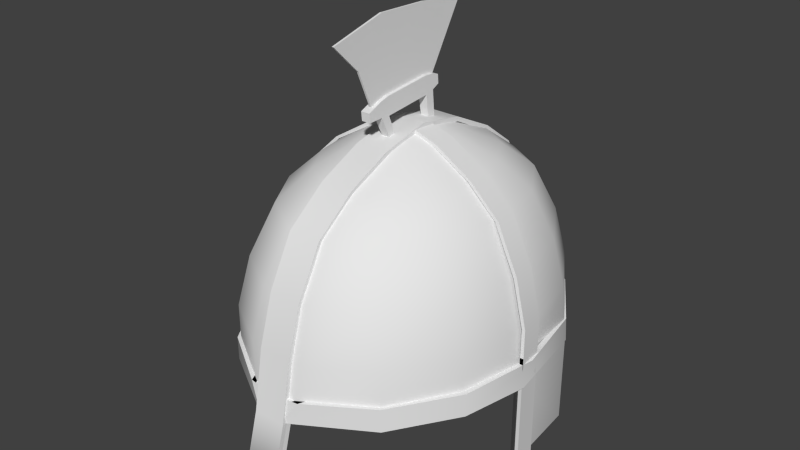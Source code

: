 # Source: helm1.blend  (saved by Blender 2.61.0; exported with 4.5.12 LTS)
import bpy
from mathutils import Matrix  # noqa: F401  (used for matrix-valued properties, if any)

bpy.ops.wm.read_factory_settings(use_empty=True)
scene = bpy.context.scene
scene.name = 'Scene'

# ---- collections
col_collection_1 = bpy.data.collections.new('Collection 1'); scene.collection.children.link(col_collection_1)

# ---- materials (node trees are filled in below, after node groups)
mat_helm1 = bpy.data.materials.new('helm1')
mat_helm1.alpha_threshold = 0.0
mat_helm1.use_transparent_shadow = False
mat_helm1.roughness = 0.5
mat_helm1.line_color = (0.0, 0.0, 0.0, 1.0)

# ---- material node trees

# ---- world
world_world = bpy.data.worlds.new('World'); scene.world = world_world
world_world.color = (0.05088, 0.05088, 0.05088)
world_world.use_sun_shadow = False
world_world.sun_shadow_jitter_overblur = 0.0
world_world.cycles.sampling_method = 'MANUAL'
world_world.cycles.sample_map_resolution = 256

# ---- meshes
me_plane_001 = bpy.data.meshes.new('Plane.001')
me_plane_001.from_pydata([(2.08, 1.041, -0.1373), (2.08, -0.1624, -0.1373), (2.08, 1.041, 0.07659), (2.08, -0.1624, 0.07659), (2.042, 1.261, 0.07659), (2.042, 1.261, -0.1373), (2.042, -0.3819, -0.1373), (2.042, -0.3819, 0.07659), (0.9615, 1.356, -0.1504), (0.9615, 1.356, 0.08966), (1.225, -1.084, -0.1504), (1.225, -1.084, 0.08966), (1.196, 1.377, 0.08966), (1.196, 1.377, -0.1504), (1.46, -1.063, -0.1504), (1.46, -1.063, 0.08966), (1.06, -0.693, 0.08966), (1.453, -0.6588, 0.08966), (0.9002, 1.144, 0.08966), (1.294, 1.178, 0.08966), (1.06, -0.693, -0.1504), (1.453, -0.6588, -0.1504), (0.9002, 1.144, -0.1504), (1.294, 1.178, -0.1504), (0.879, 0.8946, -0.1504), (0.9962, -0.4513, -0.1504), (0.9962, -0.4513, 0.08966), (0.879, 0.8946, 0.08966), (1.357, 0.9362, -0.1504), (1.475, -0.4097, -0.1504), (1.475, -0.4097, 0.08966), (1.357, 0.9362, 0.08966), (1.0, 1.214, -0.05268), (1.182, -0.9037, -0.05268), (-0.5256, -2.077, -0.05268), (-0.6736, 2.205, -0.05268), (-0.9131, -0.5435, -0.05268), (-0.8587, 0.8903, -0.05268), (-0.8587, 0.8903, -6.902e-09), (-0.9131, -0.5435, -2.469e-09), (-0.6736, 2.205, -2.121e-08), (-0.5256, -2.077, -3.106e-08), (1.182, -0.9037, -1.293e-08), (1.0, 1.214, 3.335e-24), (0.2255, -1.311, -0.05268), (0.2255, -1.311, -1.425e-08)], [], [(29, 30, 3, 1), (0, 2, 31, 28), (5, 0, 28, 23), (21, 29, 1, 6), (19, 31, 2, 4), (30, 17, 7, 3), (23, 19, 4, 5), (17, 21, 6, 7), (9, 12, 13, 8), (15, 11, 10, 14), (23, 22, 8, 13), (20, 21, 14, 10), (18, 19, 12, 9), (17, 16, 11, 15), (22, 18, 9, 8), (16, 20, 10, 11), (19, 23, 13, 12), (21, 17, 15, 14), (26, 25, 20, 16), (24, 27, 18, 22), (30, 26, 16, 17), (27, 31, 19, 18), (25, 29, 21, 20), (28, 24, 22, 23), (29, 25, 24, 28), (31, 27, 26, 30), (27, 24, 25, 26), (31, 30, 29, 28), (37, 32, 36), (35, 32, 37), (36, 32, 33), (40, 43, 32, 35), (41, 39, 36, 34), (39, 38, 37, 36), (38, 40, 35, 37), (39, 43, 38), (38, 43, 40), (42, 43, 39), (33, 44, 36), (44, 34, 36), (42, 45, 44, 33), (45, 41, 34, 44), (41, 45, 39), (45, 42, 39)])
_uv = me_plane_001.uv_layers.new(name='UVMap')
_uv.uv.foreach_set('vector', [0.7482, 0.6588, 0.7482, 0.6588, 0.7708, 0.6035, 0.7708, 0.6035, 0.8805, 0.6035, 0.8805, 0.6035, 0.8709, 0.6694, 0.8709, 0.6694, 0.9006, 0.607, 0.8805, 0.6035, 0.8709, 0.6694, 0.893, 0.6753, 0.7255, 0.6607, 0.7482, 0.6588, 0.7708, 0.6035, 0.7507, 0.607, 0.893, 0.6753, 0.8709, 0.6694, 0.8805, 0.6035, 0.9006, 0.607, 0.7482, 0.6588, 0.7255, 0.6607, 0.7507, 0.607, 0.7708, 0.6035, 0.7733, 0.6867, 0.7733, 0.6749, 0.8102, 0.6756, 0.8102, 0.686, 0.7697, 0.6978, 0.7697, 0.6867, 0.7999, 0.6873, 0.7999, 0.6972, 0.7509, 0.6749, 0.7625, 0.6749, 0.7625, 0.6867, 0.7509, 0.6867, 0.4583, 0.04865, 0.467, 0.04865, 0.467, 0.0575, 0.4583, 0.0575, 0.893, 0.6753, 0.8899, 0.7111, 0.9093, 0.7056, 0.9111, 0.6841, 0.7224, 0.6966, 0.7255, 0.6607, 0.6886, 0.6601, 0.6867, 0.6815, 0.8899, 0.7111, 0.893, 0.6753, 0.9111, 0.6841, 0.9093, 0.7056, 0.7255, 0.6607, 0.7224, 0.6966, 0.6867, 0.6815, 0.6886, 0.6601, 0.5136, 0.9631, 0.5136, 0.9595, 0.5168, 0.9595, 0.5168, 0.9631, 0.4827, 0.04865, 0.4827, 0.0575, 0.467, 0.0575, 0.467, 0.04865, 0.7733, 0.6749, 0.7733, 0.6867, 0.7625, 0.6867, 0.7625, 0.6749, 0.7697, 0.6867, 0.7697, 0.6978, 0.7509, 0.6978, 0.7509, 0.6867, 0.4919, 0.04865, 0.4919, 0.0575, 0.4827, 0.0575, 0.4827, 0.04865, 0.5099, 0.9631, 0.5099, 0.9595, 0.5136, 0.9595, 0.5136, 0.9631, 0.7482, 0.6588, 0.7444, 0.7024, 0.7224, 0.6966, 0.7255, 0.6607, 0.8671, 0.7131, 0.8709, 0.6694, 0.893, 0.6753, 0.8899, 0.7111, 0.7444, 0.7024, 0.7482, 0.6588, 0.7255, 0.6607, 0.7224, 0.6966, 0.8709, 0.6694, 0.8671, 0.7131, 0.8899, 0.7111, 0.893, 0.6753, 0.7482, 0.6588, 0.7444, 0.7024, 0.8671, 0.7131, 0.8709, 0.6694, 0.8709, 0.6694, 0.8671, 0.7131, 0.7444, 0.7024, 0.7482, 0.6588, 0.5417, 0.04865, 0.5417, 0.0575, 0.4919, 0.0575, 0.4919, 0.04865, 0.8709, 0.6694, 0.7482, 0.6588, 0.7482, 0.6588, 0.8709, 0.6694, 0.859, 0.8204, 0.8671, 0.7251, 0.7868, 0.8295, 0.9245, 0.8052, 0.8671, 0.7251, 0.859, 0.8204, 0.7868, 0.8295, 0.8671, 0.7251, 0.7594, 0.7253, 0.9245, 0.8052, 0.8671, 0.7251, 0.8671, 0.7251, 0.9245, 0.8052, 0.7077, 0.8167, 0.7868, 0.8295, 0.7868, 0.8295, 0.7077, 0.8167, 0.7868, 0.8295, 0.859, 0.8204, 0.859, 0.8204, 0.7868, 0.8295, 0.859, 0.8204, 0.9245, 0.8052, 0.9245, 0.8052, 0.859, 0.8204, 0.7868, 0.8295, 0.8671, 0.7251, 0.859, 0.8204, 0.859, 0.8204, 0.8671, 0.7251, 0.9245, 0.8052, 0.7594, 0.7253, 0.8671, 0.7251, 0.7868, 0.8295, 0.7594, 0.7253, 0.7336, 0.771, 0.7868, 0.8295, 0.7336, 0.771, 0.7077, 0.8167, 0.7868, 0.8295, 0.7594, 0.7253, 0.7336, 0.771, 0.7336, 0.771, 0.7594, 0.7253, 0.7336, 0.771, 0.7077, 0.8167, 0.7077, 0.8167, 0.7336, 0.771, 0.7077, 0.8167, 0.7336, 0.771, 0.7868, 0.8295, 0.7336, 0.771, 0.7594, 0.7253, 0.7868, 0.8295])
me_plane_001.materials.append(mat_helm1)
me_plane_001.use_remesh_preserve_volume = False
me_plane_001.use_remesh_preserve_attributes = False
me_plane_001.use_mirror_vertex_groups = False
me_plane_001.update()
me_plane = bpy.data.meshes.new('Plane')
me_plane.from_pydata([(7.535, 4.978, -0.803), (7.535, 4.153, -2.25), (6.926, 4.075, -2.25), (6.926, 2.448, -3.251), (7.535, 2.448, -3.406), (7.535, 0.1003, -3.609), (6.926, 0.4185, -3.609), (6.926, -1.611, -3.251), (7.535, -3.238, -2.25), (6.926, -3.238, -2.25), (6.926, -4.141, -0.803), (6.926, 4.978, 4.119e-05), (7.535, 4.978, 4.114e-05), (7.535, -4.386, 4.055e-05), (6.926, -4.141, 4.059e-05), (7.535, -1.611, -3.251), (6.926, 4.978, -0.803), (7.535, -4.394, -0.4321), (6.926, 4.158, -2.286), (6.926, 5.081, -0.7249), (7.535, -4.493, 0.1417), (7.535, -4.501, -0.3246), (6.926, -4.324, -0.7249), (6.926, -4.377, -0.4051), (7.535, 0.09405, -3.753), (7.535, -1.655, -3.367), (7.535, -3.319, -2.286), (6.926, 5.081, 0.1417), (7.535, 5.081, 0.1417), (7.535, 5.081, -0.7249), (6.926, -3.319, -2.286), (6.926, -1.655, -3.367), (6.926, 0.4194, -3.753), (6.926, 2.494, -3.367), (7.535, 2.494, -3.406), (7.535, 4.238, -2.286), (6.926, 4.158, -2.286), (6.926, 2.494, -3.367), (6.926, 0.4194, -3.753), (6.926, -1.655, -3.367), (6.926, -3.319, -2.286), (6.926, -4.324, -0.7249), (6.926, -4.324, -0.7249), (6.926, -4.377, -0.4051), (6.926, -4.377, -0.4051), (6.926, -4.141, 4.059e-05), (7.535, -4.493, 0.1417), (7.535, -4.493, 0.1417), (7.535, -4.386, 4.055e-05), (7.535, -4.501, -0.3246), (7.535, -4.501, -0.3246), (7.535, -3.319, -2.286), (7.535, -1.655, -3.367), (7.535, 0.09405, -3.753), (7.535, 2.494, -3.406), (7.535, 4.238, -2.286), (7.535, 5.081, -0.7249), (7.535, 5.081, 0.1417), (6.926, 5.081, -0.7249), (6.926, 5.081, 0.1417), (2.042, -0.3819, 0.07659), (2.042, -0.3819, -0.1373), (2.042, 1.261, -0.1373), (2.042, 1.261, 0.07659), (2.08, -0.1624, 0.07659), (2.08, 1.041, 0.07659), (2.08, -0.1624, -0.1373), (2.08, 1.041, -0.1373), (9.841, 0.7623, -3.656), (9.841, 0.7623, -3.561), (1.987, 0.7623, -0.2944), (9.841, 0.7623, -3.656), (7.535, 0.7623, -3.656), (5.973, 0.7623, -3.656), (4.736, 0.7623, -3.362), (3.477, 0.7623, -2.784), (2.72, 0.7623, -1.999), (2.12, 0.7623, -1.015), (1.912, 0.7623, -0.3521), (1.912, 0.7623, -0.3521), (1.949, 0.1003, -0.3234), (1.874, 0.1003, -0.3811), (1.874, 0.1003, -0.3811), (2.082, 0.1003, -1.044), (2.708, 0.1003, -2.045), (3.465, 0.1003, -2.831), (4.724, 0.1003, -3.408), (5.973, 0.1003, -3.704), (7.535, 0.1003, -3.704), (9.841, 0.1003, -3.704), (9.841, 0.1003, -3.704), (9.841, 0.1003, -3.609), (1.912, 0.7623, -0.3521), (1.874, 0.1003, -0.3811), (1.949, 0.1003, -0.3234), (1.987, 0.7623, -0.2944), (2.157, 0.1003, -0.9861), (2.195, 0.7623, -0.9572), (2.082, 0.1003, -1.044), (2.12, 0.7623, -1.015), (2.72, 0.7623, -1.999), (2.708, 0.1003, -2.045), (2.744, 0.7623, -1.907), (2.732, 0.1003, -1.953), (3.489, 0.1003, -2.739), (3.501, 0.7623, -2.692), (3.465, 0.1003, -2.831), (3.477, 0.7623, -2.784), (4.736, 0.7623, -3.362), (4.724, 0.1003, -3.408), (4.76, 0.7623, -3.27), (4.748, 0.1003, -3.316), (5.973, 0.1003, -3.609), (5.973, 0.7623, -3.561), (5.973, 0.1003, -3.704), (5.973, 0.7623, -3.656), (7.535, 0.7623, -3.656), (9.841, 0.7623, -3.656), (9.841, 0.1003, -3.704), (7.535, 0.1003, -3.704), (9.841, 0.1003, -3.609), (9.841, 0.7623, -3.561), (7.535, 0.1003, -3.609), (7.535, 0.7623, -3.561), (2.152, 1.716, -0.2285), (2.723, 2.909, -0.4386), (3.466, 3.9, -0.6131), (4.745, 4.609, -0.7379), (7.535, 4.978, -0.803), (7.535, 4.153, -2.25), (6.033, 4.075, -2.25), (4.745, 3.779, -2.068), (3.466, 3.211, -1.718), (2.723, 2.416, -1.229), (2.152, 1.459, -0.6404), (2.152, 0.9961, -0.9254), (2.723, 1.527, -1.776), (3.466, 1.968, -2.483), (4.745, 2.283, -2.988), (6.033, 2.448, -3.251), (7.535, 2.448, -3.406), (7.535, 0.1003, -3.609), (6.033, 0.4185, -3.609), (4.745, 0.4185, -3.316), (3.466, 0.4185, -2.755), (2.723, 0.4185, -1.971), (2.152, 0.4185, -1.027), (2.152, -0.1591, -0.9254), (2.723, -0.6899, -1.776), (3.466, -1.131, -2.483), (4.745, -1.446, -2.988), (6.033, -1.611, -3.251), (7.535, -3.238, -2.25), (6.033, -3.238, -2.25), (4.745, -2.942, -2.068), (3.466, -2.374, -1.718), (2.723, -1.579, -1.229), (2.152, -0.6223, -0.6404), (1.823, 0.4185, 4.144e-05), (2.152, -0.8794, -0.2285), (2.723, -2.072, -0.4386), (3.466, -3.063, -0.6131), (4.745, -3.772, -0.7379), (6.033, -4.141, -0.803), (2.152, 1.716, 4.14e-05), (2.723, 2.909, 4.136e-05), (3.466, 3.9, 4.136e-05), (4.745, 4.609, 4.128e-05), (6.033, 4.978, 4.126e-05), (7.535, 4.978, 4.114e-05), (7.535, -4.386, 4.055e-05), (6.033, -4.141, 4.066e-05), (4.745, -3.772, 4.094e-05), (3.466, -3.063, 4.126e-05), (2.723, -2.072, 4.134e-05), (2.152, -0.8794, 4.134e-05), (9.841, 4.978, -0.803), (9.841, 4.978, 4.097e-05), (9.841, 2.448, -3.406), (9.841, 4.153, -2.25), (8.983, -4.801, -0.4321), (8.983, -4.669, -0.4455), (9.841, 4.052, -2.231), (9.841, 2.391, -3.3), (9.841, 4.855, 0.002367), (9.841, 4.855, -0.8938), (7.535, -4.272, -0.4455), (7.535, -3.146, -2.231), (7.535, -1.562, -3.157), (7.535, -1.611, -3.251), (6.033, 4.978, -0.803), (9.841, 0.1003, -3.609), (9.841, 0.1047, -3.488), (7.535, -4.394, -0.4321), (7.535, 0.1047, -3.488), (7.535, -4.394, -0.4321), (7.535, -4.513, 4.055e-05), (7.535, -4.52, -0.4321), (8.983, -4.928, -0.4321), (8.983, -4.92, 4.044e-05), (5.983, -4.244, -0.4321), (5.983, -4.236, 4.066e-05), (4.752, -3.729, -0.4321), (4.7, -3.844, -0.4321), (3.457, -3.166, -0.4321), (3.46, -3.159, 4.085e-05), (2.752, -2.03, -0.4321), (2.648, -2.102, -0.4321), (2.111, -0.934, -0.4321), (2.118, -0.9296, 4.095e-05), (2.008, 0.4221, -0.4321), (1.81, 0.4157, -0.4321), (2.049, 1.717, -0.4321), (2.057, 1.718, 4.096e-05), (2.774, 2.91, -0.4321), (2.662, 2.968, -0.4321), (3.392, 3.947, -0.4321), (3.399, 3.944, 4.086e-05), (4.832, 4.596, -0.4321), (4.748, 4.69, -0.4321), (5.984, 5.025, -0.4321), (5.989, 5.019, 4.066e-05), (9.828, 5.058, -0.4321), (8.983, -4.794, 4.044e-05), (8.983, -4.801, -0.4321), (8.983, -4.801, -0.4321), (5.983, -4.118, -0.4321), (3.509, -3.051, -0.4321), (2.215, -0.8624, -0.4321), (2.176, 1.723, -0.4321), (3.504, 3.889, -0.4321), (6.068, 4.931, -0.4321), (9.82, 4.932, -0.4321), (9.82, 4.932, -0.4321), (9.82, 4.924, 4.037e-05), (9.827, 5.05, 4.037e-05), (9.827, 5.05, 4.037e-05), (4.753, 4.684, 4.076e-05), (2.669, 2.964, 4.091e-05), (1.818, 0.4161, 4.098e-05), (2.655, -2.097, 4.091e-05), (4.703, -3.837, 4.076e-05), (9.828, 5.058, -0.4321), (8.983, -4.928, -0.4321), (7.535, -4.52, -0.4321), (5.983, -4.244, -0.4321), (4.7, -3.844, -0.4321), (3.457, -3.166, -0.4321), (2.648, -2.102, -0.4321), (2.111, -0.934, -0.4321), (1.81, 0.4157, -0.4321), (2.049, 1.717, -0.4321), (2.662, 2.968, -0.4321), (3.392, 3.947, -0.4321), (4.748, 4.69, -0.4321), (5.984, 5.025, -0.4321), (9.828, 5.058, -0.4321)], [], [(16, 19, 18, 2), (13, 20, 21, 17), (10, 14, 23, 22), (15, 25, 24, 5), (8, 26, 25, 15), (17, 21, 26, 8), (45, 48, 47, 44), (0, 29, 28, 12), (11, 27, 19, 16), (9, 30, 22, 10), (7, 31, 30, 9), (6, 32, 31, 7), (3, 33, 32, 6), (5, 24, 34, 4), (4, 34, 35, 1), (2, 18, 33, 3), (29, 0, 1, 35), (49, 46, 43, 42), (57, 56, 58, 59), (40, 51, 50, 41), (39, 52, 51, 40), (38, 53, 52, 39), (37, 54, 53, 38), (36, 55, 54, 37), (58, 56, 55, 36), (66, 64, 60, 61), (65, 67, 62, 63), (70, 80, 82, 79), (83, 81, 78, 99), (77, 92, 95, 97), (96, 94, 93, 98), (103, 96, 98, 84), (100, 77, 97, 102), (101, 83, 99, 76), (85, 101, 76, 107), (75, 100, 102, 105), (104, 103, 84, 106), (111, 104, 106, 86), (108, 75, 105, 110), (109, 85, 107, 74), (87, 109, 74, 115), (73, 108, 110, 113), (112, 111, 86, 114), (122, 112, 114, 88), (116, 73, 113, 123), (119, 87, 115, 72), (119, 72, 71, 90), (116, 123, 69, 68), (91, 89, 117, 121), (122, 120, 118, 88), (190, 128, 129, 130), (127, 190, 130, 131), (126, 127, 131, 132), (125, 126, 132, 133), (124, 125, 133, 134), (158, 124, 134), (158, 134, 135), (134, 133, 136, 135), (133, 132, 137, 136), (132, 131, 138, 137), (131, 130, 139, 138), (130, 129, 140, 139), (139, 140, 141, 142), (138, 139, 142, 143), (137, 138, 143, 144), (136, 137, 144, 145), (135, 136, 145, 146), (158, 135, 146), (158, 146, 147), (146, 145, 148, 147), (145, 144, 149, 148), (144, 143, 150, 149), (143, 142, 151, 150), (142, 141, 189, 151), (151, 189, 152, 153), (150, 151, 153, 154), (149, 150, 154, 155), (148, 149, 155, 156), (147, 148, 156, 157), (158, 147, 157), (158, 157, 159), (157, 156, 160, 159), (156, 155, 161, 160), (155, 154, 162, 161), (154, 153, 163, 162), (153, 152, 193, 163), (164, 124, 158), (124, 164, 165, 125), (166, 126, 125, 165), (167, 127, 126, 166), (168, 190, 127, 167), (169, 128, 190, 168), (193, 170, 171, 163), (163, 171, 172, 162), (162, 172, 173, 161), (161, 173, 174, 160), (160, 174, 175, 159), (159, 175, 158), (128, 169, 177, 176), (141, 140, 178, 191), (140, 129, 179, 178), (129, 128, 176, 179), (180, 193, 186, 181), (179, 176, 185, 182), (178, 179, 182, 183), (141, 191, 192, 194), (191, 178, 183, 192), (176, 177, 184, 185), (193, 152, 187, 186), (152, 189, 188, 187), (189, 141, 194, 188), (225, 198, 197, 195), (223, 199, 243, 224), (197, 245, 226, 195), (196, 201, 200, 244), (201, 241, 246, 200), (245, 203, 202, 226), (203, 247, 227, 202), (241, 205, 204, 246), (205, 240, 248, 204), (247, 207, 206, 227), (207, 249, 228, 206), (240, 209, 208, 248), (209, 239, 250, 208), (249, 211, 210, 228), (211, 251, 229, 210), (239, 213, 212, 250), (213, 238, 252, 212), (251, 215, 214, 229), (215, 253, 230, 214), (238, 217, 216, 252), (217, 237, 254, 216), (253, 219, 218, 230), (219, 255, 231, 218), (237, 221, 220, 254), (221, 236, 222, 220), (255, 256, 233, 231), (232, 242, 235, 234), (196, 244, 243, 199)])
me_plane.polygons.foreach_set('use_smooth', [1, 1, 1, 1, 1, 1, 1, 1, 1, 1, 1, 1, 1, 1, 1, 1, 1, 1, 1, 1, 1, 1, 1, 1, 1, 0, 0, 1, 1, 1, 1, 1, 1, 1, 1, 1, 1, 1, 1, 1, 1, 1, 1, 1, 1, 1, 1, 1, 1, 1, 1, 1, 1, 1, 1, 1, 1, 1, 1, 1, 1, 1, 1, 1, 1, 1, 1, 1, 1, 1, 1, 1, 1, 1, 1, 1, 1, 1, 1, 1, 1, 1, 1, 1, 1, 1, 1, 1, 1, 1, 1, 1, 1, 1, 1, 1, 1, 1, 1, 1, 1, 1, 0, 1, 1, 1, 1, 1, 1, 1, 1, 1, 1, 1, 1, 1, 1, 1, 1, 1, 1, 1, 1, 1, 1, 1, 1, 1, 1, 1, 1, 1, 1, 1, 1, 1, 1, 1, 1])
_k = set([(5, 15), (8, 15), (8, 17), (18, 19), (18, 33), (19, 27), (20, 21), (21, 26), (22, 23), (22, 30), (24, 25), (24, 34), (25, 26), (28, 29), (29, 35), (30, 31), (31, 32), (32, 33), (34, 35), (36, 37), (36, 58), (37, 38), (38, 39), (39, 40), (40, 41), (42, 43), (46, 49), (50, 51), (51, 52), (52, 53), (53, 54), (54, 55), (55, 56), (56, 57), (58, 59), (68, 116), (71, 72), (72, 115), (73, 108), (73, 116), (74, 107), (74, 115), (75, 100), (75, 108), (76, 99), (76, 107), (77, 92), (77, 100), (78, 99), (81, 83), (83, 101), (84, 98), (84, 106), (85, 101), (85, 109), (86, 106), (86, 114), (87, 109), (87, 119), (88, 114), (88, 118), (90, 119), (93, 98), (120, 122), (141, 189), (141, 191), (152, 189), (152, 193), (176, 177), (176, 179), (178, 179), (178, 191), (197, 198), (197, 245), (200, 244), (200, 246), (203, 245), (203, 247), (204, 246), (204, 248), (207, 247), (207, 249), (208, 248), (208, 250), (211, 249), (211, 251), (212, 250), (212, 252), (215, 251), (215, 253), (216, 252), (216, 254), (219, 253), (219, 255), (220, 222), (220, 254), (255, 256)])
me_plane.attributes.new('sharp_edge', 'BOOLEAN', 'EDGE').data.foreach_set('value', [ (min(e.vertices), max(e.vertices)) in _k for e in me_plane.edges])
_uv = me_plane.uv_layers.new(name='UVMap')
_uv.uv.foreach_set('vector', [0.4843, 0.9159, 0.4837, 0.9162, 0.4876, 0.919, 0.488, 0.9186, 0.4941, 0.9096, 0.4942, 0.9096, 0.4941, 0.9094, 0.494, 0.9094, 0.5092, 0.9178, 0.5116, 0.9126, 0.5119, 0.9159, 0.5106, 0.9179, 0.4936, 0.9089, 0.4936, 0.9088, 0.4934, 0.9086, 0.4933, 0.9086, 0.4938, 0.9091, 0.4939, 0.9091, 0.4936, 0.9088, 0.4936, 0.9089, 0.494, 0.9094, 0.4941, 0.9094, 0.4939, 0.9091, 0.4938, 0.9091, 0.385, 0.9102, 0.4077, 0.9155, 0.4077, 0.9217, 0.3787, 0.9255, 0.4808, 0.9039, 0.4786, 0.9024, 0.4614, 0.9085, 0.4649, 0.9096, 0.4807, 0.9138, 0.4797, 0.9138, 0.4837, 0.9162, 0.4843, 0.9159, 0.5046, 0.9209, 0.5051, 0.9215, 0.5106, 0.9179, 0.5092, 0.9178, 0.5002, 0.9216, 0.5003, 0.9222, 0.5051, 0.9215, 0.5046, 0.9209, 0.4959, 0.9217, 0.4958, 0.9222, 0.5003, 0.9222, 0.5002, 0.9216, 0.4917, 0.9206, 0.4915, 0.9211, 0.4958, 0.9222, 0.4959, 0.9217, 0.4933, 0.9086, 0.4934, 0.9086, 0.4925, 0.9071, 0.493, 0.9085, 0.493, 0.9085, 0.4925, 0.9071, 0.4877, 0.9038, 0.4877, 0.9047, 0.488, 0.9186, 0.4876, 0.919, 0.4915, 0.9211, 0.4917, 0.9206, 0.4786, 0.9024, 0.4808, 0.9039, 0.4877, 0.9047, 0.4877, 0.9038, 0.393, 0.9517, 0.414, 0.9166, 0.3427, 0.9295, 0.3272, 0.9533, 1.534, 0.8996, 1.395, 0.8993, 1.39, 0.997, 1.529, 0.9972, -0.2009, 0.9969, -0.2029, 0.8991, -0.5694, 0.8986, -0.4978, 0.9954, 0.1191, 0.998, 0.1171, 0.9002, -0.2029, 0.8991, -0.2009, 0.9969, 0.4592, 0.9973, 0.406, 0.9001, 0.1171, 0.9002, 0.1191, 0.998, 0.7979, 0.9974, 0.7952, 0.8995, 0.406, 0.9001, 0.4592, 0.9973, 1.116, 0.9998, 1.128, 0.9019, 0.7952, 0.8995, 0.7979, 0.9974, 1.39, 0.997, 1.395, 0.8993, 1.128, 0.9019, 1.116, 0.9998, 0.6784, 0.9373, 0.6784, 0.9373, 0.6584, 0.9408, 0.6584, 0.9408, 0.7077, 0.9313, 0.7077, 0.9313, 0.7277, 0.9348, 0.7277, 0.9348, 0.6305, 0.9415, 0.5755, 0.9415, 0.5749, 0.9336, 0.63, 0.9336, 1.109, 0.9985, 1.217, 0.9982, 1.214, 0.8943, 1.105, 0.8945, 0.4963, 0.9732, 0.5235, 0.9581, 0.5228, 0.9539, 0.4957, 0.969, 0.2294, 0.9356, 0.2395, 0.9453, 0.2403, 0.9436, 0.2302, 0.9338, 0.2167, 0.9281, 0.2294, 0.9356, 0.2302, 0.9338, 0.2161, 0.9254, 0.4634, 0.9826, 0.4963, 0.9732, 0.4957, 0.969, 0.4644, 0.978, 0.9183, 0.9973, 1.109, 0.9985, 1.105, 0.8945, 0.9193, 0.8933, 0.7476, 0.9973, 0.9183, 0.9973, 0.9193, 0.8933, 0.7486, 0.8933, 0.4289, 0.9893, 0.4634, 0.9826, 0.4644, 0.978, 0.4298, 0.9846, 0.1988, 0.9219, 0.2167, 0.9281, 0.2161, 0.9254, 0.1982, 0.9192, 0.1775, 0.9228, 0.1988, 0.9219, 0.1982, 0.9192, 0.1769, 0.9201, 0.3926, 0.9873, 0.4289, 0.9893, 0.4298, 0.9846, 0.3935, 0.9826, 0.5316, 0.9989, 0.7476, 0.9973, 0.7486, 0.8933, 0.5326, 0.8949, 0.3299, 0.9988, 0.5316, 0.9989, 0.5326, 0.8949, 0.3328, 0.8948, 0.3561, 0.9814, 0.3926, 0.9873, 0.3935, 0.9826, 0.3577, 0.9769, 0.1566, 0.9267, 0.1775, 0.9228, 0.1769, 0.9201, 0.1554, 0.9241, 0.136, 0.9346, 0.1566, 0.9267, 0.1554, 0.9241, 0.1348, 0.9319, 0.322, 0.9675, 0.3561, 0.9814, 0.3577, 0.9769, 0.3236, 0.963, 0.08745, 0.9986, 0.3299, 0.9988, 0.3328, 0.8948, 0.09033, 0.8946, 0.08745, 0.9986, 0.09033, 0.8946, -0.2684, 0.8943, -0.2713, 0.9982, 0.322, 0.9675, 0.3236, 0.963, 0.2877, 0.9539, 0.2861, 0.9585, 0.5015, 0.909, 0.501, 0.9169, 0.5561, 0.9169, 0.5567, 0.909, 0.136, 0.9346, 0.1166, 0.9453, 0.1154, 0.9427, 0.1348, 0.9319, 0.8304, 0.2032, 0.8793, 0.2861, 0.7852, 0.3335, 0.7428, 0.2551, 0.7774, 0.1391, 0.8304, 0.2032, 0.7428, 0.2551, 0.7023, 0.192, 0.7097, 0.08089, 0.7774, 0.1391, 0.7023, 0.192, 0.6532, 0.13, 0.6426, 0.04268, 0.7097, 0.08089, 0.6532, 0.13, 0.6051, 0.08419, 0.5627, 0.0148, 0.6426, 0.04268, 0.6051, 0.08419, 0.5457, 0.03986, 0.4759, 1.429e-07, 0.5627, 0.0148, 0.5457, 0.03986, 0.4759, 1.429e-07, 0.5457, 0.03986, 0.5188, 0.05773, 0.5457, 0.03986, 0.6051, 0.08419, 0.5543, 0.1125, 0.5188, 0.05773, 0.6051, 0.08419, 0.6532, 0.13, 0.5835, 0.1643, 0.5543, 0.1125, 0.6532, 0.13, 0.7023, 0.192, 0.6154, 0.2324, 0.5835, 0.1643, 0.7023, 0.192, 0.7428, 0.2551, 0.6445, 0.3006, 0.6154, 0.2324, 0.7428, 0.2551, 0.7852, 0.3335, 0.6738, 0.3851, 0.6445, 0.3006, 0.6445, 0.3006, 0.6738, 0.3851, 0.5238, 0.4482, 0.5272, 0.3359, 0.6154, 0.2324, 0.6445, 0.3006, 0.5272, 0.3359, 0.5155, 0.2582, 0.5835, 0.1643, 0.6154, 0.2324, 0.5155, 0.2582, 0.5043, 0.184, 0.5543, 0.1125, 0.5835, 0.1643, 0.5043, 0.184, 0.4958, 0.1282, 0.5188, 0.05773, 0.5543, 0.1125, 0.4958, 0.1282, 0.4864, 0.06744, 0.4759, 1.429e-07, 0.5188, 0.05773, 0.4864, 0.06744, 0.4759, 1.429e-07, 0.4864, 0.06744, 0.4526, 0.06802, 0.4864, 0.06744, 0.4958, 0.1282, 0.4353, 0.1308, 0.4526, 0.06802, 0.4958, 0.1282, 0.5043, 0.184, 0.423, 0.1887, 0.4353, 0.1308, 0.5043, 0.184, 0.5155, 0.2582, 0.4127, 0.2628, 0.423, 0.1887, 0.5155, 0.2582, 0.5272, 0.3359, 0.4044, 0.3362, 0.4127, 0.2628, 0.5272, 0.3359, 0.5238, 0.4482, 0.3935, 0.4215, 0.4044, 0.3362, 0.4044, 0.3362, 0.3935, 0.4215, 0.2859, 0.3998, 0.2996, 0.3195, 0.4127, 0.2628, 0.4044, 0.3362, 0.2996, 0.3195, 0.3191, 0.2496, 0.423, 0.1887, 0.4127, 0.2628, 0.3191, 0.2496, 0.3469, 0.1769, 0.4353, 0.1308, 0.423, 0.1887, 0.3469, 0.1769, 0.3786, 0.1192, 0.4526, 0.06802, 0.4353, 0.1308, 0.3786, 0.1192, 0.4216, 0.05919, 0.4759, 1.429e-07, 0.4526, 0.06802, 0.4216, 0.05919, 0.4759, 1.429e-07, 0.4216, 0.05919, 0.3979, 0.04055, 0.4216, 0.05919, 0.3786, 0.1192, 0.3306, 0.09127, 0.3979, 0.04055, 0.3786, 0.1192, 0.3469, 0.1769, 0.279, 0.1477, 0.3306, 0.09127, 0.3469, 0.1769, 0.3191, 0.2496, 0.2332, 0.2229, 0.279, 0.1477, 0.3191, 0.2496, 0.2996, 0.3195, 0.2035, 0.2995, 0.2332, 0.2229, 0.2996, 0.3195, 0.2859, 0.3998, 0.1552, 0.3903, 0.2035, 0.2995, 0.564, 0.0, 0.5627, 0.0148, 0.4759, 1.429e-07, 0.5627, 0.0148, 0.564, 0.0, 0.6504, 0.0152, 0.6426, 0.04268, 0.7283, 0.04583, 0.7097, 0.08089, 0.6426, 0.04268, 0.6504, 0.0152, 0.8094, 0.1025, 0.7774, 0.1391, 0.7097, 0.08089, 0.7283, 0.04583, 0.8731, 0.1701, 0.8304, 0.2032, 0.7774, 0.1391, 0.8094, 0.1025, 0.9301, 0.2601, 0.8793, 0.2861, 0.8304, 0.2032, 0.8731, 0.1701, 0.1552, 0.3903, 0.1265, 0.3826, 0.1533, 0.2813, 0.2035, 0.2995, 0.2035, 0.2995, 0.1533, 0.2813, 0.192, 0.1984, 0.2332, 0.2229, 0.2332, 0.2229, 0.192, 0.1984, 0.2508, 0.1203, 0.279, 0.1477, 0.279, 0.1477, 0.2508, 0.1203, 0.3149, 0.06768, 0.3306, 0.09127, 0.3306, 0.09127, 0.3149, 0.06768, 0.3921, 0.02691, 0.3979, 0.04055, 0.3979, 0.04055, 0.3921, 0.02691, 0.4759, 1.429e-07, 0.8793, 0.2861, 0.9301, 0.2601, 0.9977, 0.4185, 0.9301, 0.4287, 0.5238, 0.4482, 0.6738, 0.3851, 0.7251, 0.5013, 0.6374, 0.541, 0.6738, 0.3851, 0.7852, 0.3335, 0.8345, 0.461, 0.7251, 0.5013, 0.7852, 0.3335, 0.8793, 0.2861, 0.9301, 0.4287, 0.8345, 0.461, 0.0, 0.4441, 0.1552, 0.3903, 0.1677, 0.4079, 0.01264, 0.4617, 0.8345, 0.461, 0.9301, 0.4287, 0.9176, 0.4429, 0.8301, 0.4761, 0.7251, 0.5013, 0.8345, 0.461, 0.8301, 0.4761, 0.7281, 0.5169, 0.5238, 0.4482, 0.6374, 0.541, 0.6347, 0.5558, 0.514, 0.4645, 0.6374, 0.541, 0.7251, 0.5013, 0.7281, 0.5169, 0.6347, 0.5558, 0.9301, 0.4287, 0.9977, 0.4185, 1.0, 0.4299, 0.9176, 0.4429, 0.1552, 0.3903, 0.2859, 0.3998, 0.2947, 0.4155, 0.1677, 0.4079, 0.2859, 0.3998, 0.3935, 0.4215, 0.3927, 0.4347, 0.2947, 0.4155, 0.3935, 0.4215, 0.5238, 0.4482, 0.514, 0.4645, 0.3927, 0.4347, 0.643, 0.9676, 0.6423, 0.968, 0.6463, 0.9719, 0.6469, 0.9715, -0.8193, 0.9688, -0.8031, 0.968, -0.8048, 0.9127, -0.8209, 0.9135, 0.6463, 0.9719, 0.6499, 0.9762, 0.6506, 0.9758, 0.6469, 0.9715, 1.541, 0.9502, 1.331, 0.9511, 1.333, 0.8958, 1.542, 0.8949, 1.331, 0.9511, 1.16, 0.9514, 1.161, 0.8961, 1.333, 0.8958, 0.6499, 0.9762, 0.654, 0.98, 0.6544, 0.9794, 0.6506, 0.9758, 0.654, 0.98, 0.6585, 0.983, 0.659, 0.9825, 0.6544, 0.9794, 1.16, 0.9514, 0.9788, 0.95, 0.9801, 0.8947, 1.161, 0.8961, 0.9788, 0.95, 0.8082, 0.9485, 0.809, 0.8932, 0.9801, 0.8947, 0.6585, 0.983, 0.6636, 0.9846, 0.6638, 0.9839, 0.659, 0.9825, 0.6636, 0.9846, 0.6686, 0.9853, 0.6688, 0.9846, 0.6638, 0.9839, 0.8082, 0.9485, 0.6437, 0.9478, 0.6445, 0.8924, 0.809, 0.8932, 0.6437, 0.9478, 0.4679, 0.9469, 0.4681, 0.8916, 0.6445, 0.8924, 0.6686, 0.9853, 0.6737, 0.9853, 0.6736, 0.9845, 0.6688, 0.9846, 0.6737, 0.9853, 0.6782, 0.9836, 0.6781, 0.9829, 0.6736, 0.9845, 0.4679, 0.9469, 0.2984, 0.9465, 0.2987, 0.8911, 0.4681, 0.8916, 0.2984, 0.9465, 0.1202, 0.946, 0.12, 0.8906, 0.2987, 0.8911, 0.6782, 0.9836, 0.6821, 0.9811, 0.6818, 0.9806, 0.6781, 0.9829, 0.6821, 0.9811, 0.6856, 0.9783, 0.6853, 0.9778, 0.6818, 0.9806, 0.1202, 0.946, -0.03645, 0.9461, -0.03668, 0.8908, 0.12, 0.8906, -0.03645, 0.9461, -0.2353, 0.9458, -0.2359, 0.8905, -0.03668, 0.8908, 0.6856, 0.9783, 0.6882, 0.9749, 0.6878, 0.9745, 0.6853, 0.9778, 0.6882, 0.9749, 0.6901, 0.9713, 0.6897, 0.9709, 0.6878, 0.9745, -0.2353, 0.9458, -0.3953, 0.946, -0.3959, 0.8906, -0.2359, 0.8905, -0.3953, 0.946, -0.816, 0.9442, -0.8172, 0.8889, -0.3959, 0.8906, 0.6901, 0.9713, 0.6925, 0.9679, 0.6921, 0.9676, 0.6897, 0.9709, 0.4463, 0.9387, 0.4461, 0.9512, 0.4889, 0.9512, 0.4892, 0.9387, 1.541, 0.9502, 1.542, 0.8949, 1.724, 0.8961, 1.722, 0.9513])
me_plane.materials.append(mat_helm1)
me_plane.use_remesh_preserve_volume = False
me_plane.use_remesh_preserve_attributes = False
me_plane.use_mirror_vertex_groups = False
me_plane.update()

# ---- objects
ob_plane_001 = bpy.data.objects.new('Plane.001', me_plane_001)
ob_plane = bpy.data.objects.new('Plane', me_plane)

# ---- transforms, parenting, visibility, modifiers, constraints
ob_plane_001.location = (-9.984e-07, -0.004144, 1.827)
ob_plane_001.rotation_euler = (0.0, 1.571, 0.0)
ob_plane_001.scale = (0.024, 0.024, 0.024)
ob_plane_001.lineart.crease_threshold = 0.0
ob_plane.location = (-9.984e-07, -0.004144, 1.827)
ob_plane.rotation_euler = (0.0, 1.571, 0.0)
ob_plane.scale = (0.024, 0.024, 0.024)
ob_plane.lineart.crease_threshold = 0.0
_m = ob_plane.modifiers.new('Mirror', 'MIRROR')
_m.use_axis = (False, False, True)

# ---- collection membership
col_collection_1.objects.link(ob_plane_001)
col_collection_1.objects.link(ob_plane)

# ---- scene / render settings (as saved in the file)
scene.frame_start = 1; scene.frame_end = 250; scene.frame_set(1)
scene.render.engine = 'BLENDER_EEVEE_NEXT'
scene.render.image_settings.color_mode = 'RGB'
scene.render.image_settings.compression = 90
scene.render.resolution_percentage = 50
scene.render.dither_intensity = 0.0
scene.render.bake_margin = 2
scene.render.bake_bias = 0.0
scene.cycles.use_denoising = False
scene.cycles.samples = 10
scene.cycles.sampling_pattern = 'TABULATED_SOBOL'
scene.cycles.light_sampling_threshold = 0.0
scene.cycles.use_adaptive_sampling = False
scene.cycles.use_light_tree = False
scene.cycles.blur_glossy = 0.0
scene.cycles.volume_bounces = 1
scene.cycles.pixel_filter_type = 'GAUSSIAN'
scene.cycles.sample_clamp_indirect = 0.0
scene.view_settings.view_transform = 'Standard'
bpy.context.view_layer.update()

# ---- added for rendering (the .blend has no active camera and no usable light): camera, sun
cam_auto = bpy.data.cameras.new('AutoCamera')
cam_auto.lens = 50.0
cam_auto.sensor_width = 36.0
cam_auto.clip_end = 1000.0
ob_auto_camera = bpy.data.objects.new('AutoCamera', cam_auto)
scene.collection.objects.link(ob_auto_camera)
ob_auto_camera.location = (0.366334, -0.441902, 2.01297)
ob_auto_camera.rotation_euler = (1.09748, -7.21219e-08, 0.694738)
scene.camera = ob_auto_camera
light_auto_sun = bpy.data.lights.new('AutoSun', 'SUN')
light_auto_sun.energy = 3.0
light_auto_sun.angle = 0.0523599
ob_auto_sun = bpy.data.objects.new('AutoSun', light_auto_sun)
scene.collection.objects.link(ob_auto_sun)
ob_auto_sun.rotation_euler = (0.872665, 0.174533, 0.523599)
bpy.context.view_layer.update()

